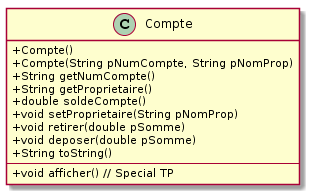

The diagram above was rendered by PlantUML. Its source (embedded in the PNG):
@startuml
skinparam classAttributeIconSize 0

class Compte {
	+ Compte() 
	+ Compte(String pNumCompte, String pNomProp) 
	
	+ String getNumCompte()
	+ String getProprietaire()
	+ double soldeCompte()
	+ void setProprietaire(String pNomProp)
	+ void retirer(double pSomme)
	+ void deposer(double pSomme)
	
	+ String toString()
	---
	+ void afficher() // Special TP
}
@enduml